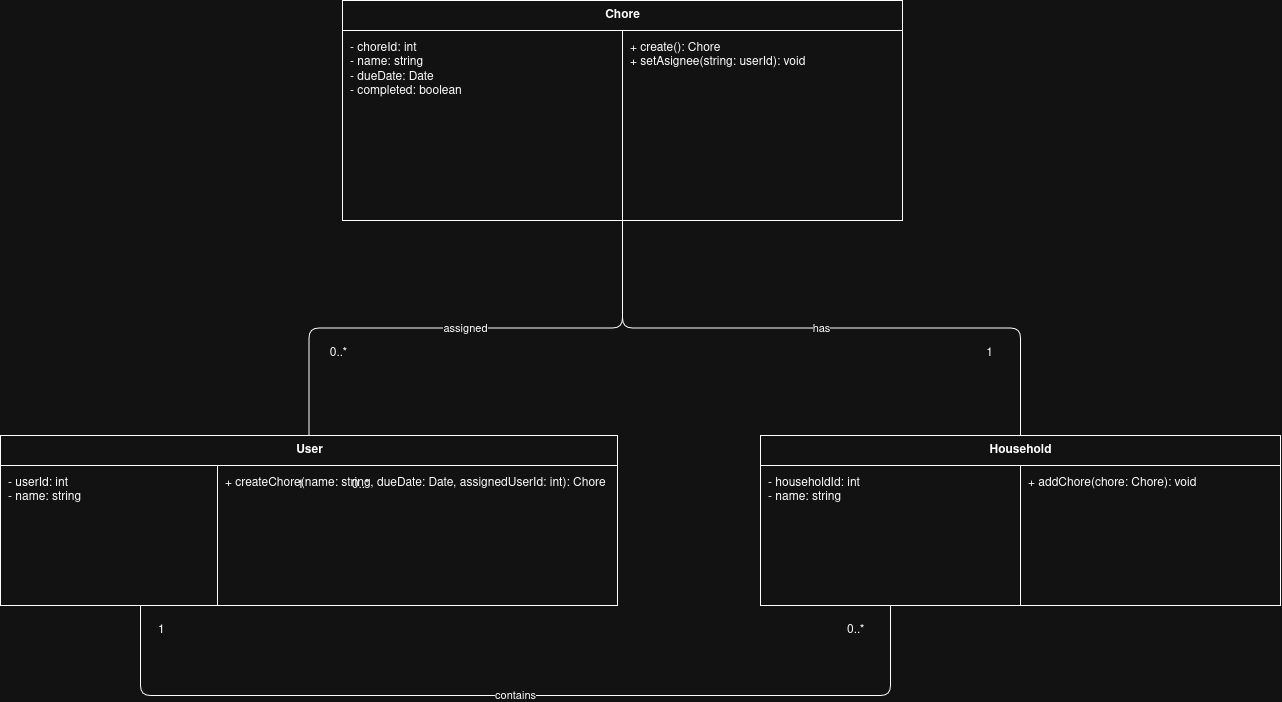

The diagram above was exported from draw.io. Its source (the exported page's mxGraphModel, read from the mxfile embedded in the PNG):
<mxGraphModel dx="689" dy="1213" grid="0" gridSize="10" guides="1" tooltips="1" connect="1" arrows="1" fold="1" page="0" pageScale="1" pageWidth="850" pageHeight="1100" math="0" shadow="0">
  <root>
    <mxCell id="0" />
    <mxCell id="1" parent="0" />
    <mxCell id="PjLTUmGNuzH0f7eYHG7M-1" parent="1" style="swimlane;fontStyle=1;childLayout=stackLayout;horizontal=1;startSize=30;resizeParent=1;resizeLast=0;collapsible=0;marginBottom=0;html=1;" value="User" vertex="1">
      <mxGeometry height="170" width="617" x="70" y="180" as="geometry" />
    </mxCell>
    <mxCell id="PjLTUmGNuzH0f7eYHG7M-2" parent="PjLTUmGNuzH0f7eYHG7M-1" style="text;strokeColor=inherit;fillColor=none;align=left;verticalAlign=top;spacingLeft=6;spacingTop=4;overflow=hidden;rotatable=0;html=1;" value="- userId: int&#10;- name: string" vertex="1">
      <mxGeometry height="140" width="217" y="30" as="geometry" />
    </mxCell>
    <mxCell id="PjLTUmGNuzH0f7eYHG7M-3" parent="PjLTUmGNuzH0f7eYHG7M-1" style="text;strokeColor=inherit;fillColor=none;align=left;verticalAlign=top;spacingLeft=6;spacingTop=4;overflow=hidden;rotatable=0;html=1;" value="+ createChore(name: string, dueDate: Date, assignedUserId: int): Chore" vertex="1">
      <mxGeometry height="140" width="400" x="217" y="30" as="geometry" />
    </mxCell>
    <mxCell id="PjLTUmGNuzH0f7eYHG7M-4" parent="1" style="swimlane;fontStyle=1;childLayout=stackLayout;horizontal=1;startSize=30;resizeParent=1;resizeLast=0;collapsible=0;marginBottom=0;html=1;" value="Chore" vertex="1">
      <mxGeometry height="220" width="560" x="412" y="-255" as="geometry" />
    </mxCell>
    <mxCell id="PjLTUmGNuzH0f7eYHG7M-5" parent="PjLTUmGNuzH0f7eYHG7M-4" style="text;strokeColor=inherit;fillColor=none;align=left;verticalAlign=top;spacingLeft=6;spacingTop=4;overflow=hidden;rotatable=0;html=1;" value="- choreId: int&#10;- name: string&#10;- dueDate: Date&#10;- completed: boolean" vertex="1">
      <mxGeometry height="190" width="280" y="30" as="geometry" />
    </mxCell>
    <mxCell id="PjLTUmGNuzH0f7eYHG7M-6" parent="PjLTUmGNuzH0f7eYHG7M-4" style="text;strokeColor=inherit;fillColor=none;align=left;verticalAlign=top;spacingLeft=6;spacingTop=4;overflow=hidden;rotatable=0;html=1;" value="+ create(): Chore&lt;br&gt;+ setAsignee(string: userId): void" vertex="1">
      <mxGeometry height="190" width="280" x="280" y="30" as="geometry" />
    </mxCell>
    <mxCell id="PjLTUmGNuzH0f7eYHG7M-7" parent="1" style="swimlane;fontStyle=1;childLayout=stackLayout;horizontal=1;startSize=30;resizeParent=1;resizeLast=0;collapsible=0;marginBottom=0;html=1;" value="Household" vertex="1">
      <mxGeometry height="170" width="520" x="830" y="180" as="geometry" />
    </mxCell>
    <mxCell id="PjLTUmGNuzH0f7eYHG7M-8" parent="PjLTUmGNuzH0f7eYHG7M-7" style="text;strokeColor=inherit;fillColor=none;align=left;verticalAlign=top;spacingLeft=6;spacingTop=4;overflow=hidden;rotatable=0;html=1;" value="- householdId: int&#10;- name: string" vertex="1">
      <mxGeometry height="140" width="260" y="30" as="geometry" />
    </mxCell>
    <mxCell id="PjLTUmGNuzH0f7eYHG7M-9" parent="PjLTUmGNuzH0f7eYHG7M-7" style="text;strokeColor=inherit;fillColor=none;align=left;verticalAlign=top;spacingLeft=6;spacingTop=4;overflow=hidden;rotatable=0;html=1;" value="+ addChore(chore: Chore): void" vertex="1">
      <mxGeometry height="140" width="260" x="260" y="30" as="geometry" />
    </mxCell>
    <mxCell id="PjLTUmGNuzH0f7eYHG7M-10" edge="1" parent="1" source="PjLTUmGNuzH0f7eYHG7M-1" style="endArrow=none;html=1;edgeStyle=orthogonalEdgeStyle;" target="PjLTUmGNuzH0f7eYHG7M-4" value="assigned">
      <mxGeometry relative="1" as="geometry" />
    </mxCell>
    <mxCell id="PjLTUmGNuzH0f7eYHG7M-11" parent="1" style="text;html=1;align=center;verticalAlign=middle;" value="1" vertex="1">
      <mxGeometry height="20" width="30" x="355" y="220" as="geometry" />
    </mxCell>
    <mxCell id="PjLTUmGNuzH0f7eYHG7M-12" parent="1" style="text;html=1;align=center;verticalAlign=middle;" value="0..*" vertex="1">
      <mxGeometry height="20" width="40" x="410" y="220" as="geometry" />
    </mxCell>
    <mxCell id="PjLTUmGNuzH0f7eYHG7M-13" edge="1" parent="1" source="PjLTUmGNuzH0f7eYHG7M-7" style="endArrow=none;html=1;edgeStyle=orthogonalEdgeStyle;" target="PjLTUmGNuzH0f7eYHG7M-4" value="has">
      <mxGeometry relative="1" as="geometry" />
    </mxCell>
    <mxCell id="PjLTUmGNuzH0f7eYHG7M-14" parent="1" style="text;html=1;align=center;verticalAlign=middle;" value="1" vertex="1">
      <mxGeometry height="20" width="30" x="1044" y="88" as="geometry" />
    </mxCell>
    <mxCell id="PjLTUmGNuzH0f7eYHG7M-15" parent="1" style="text;html=1;align=center;verticalAlign=middle;" value="0..*" vertex="1">
      <mxGeometry height="20" width="40" x="388" y="88" as="geometry" />
    </mxCell>
    <mxCell id="PjLTUmGNuzH0f7eYHG7M-16" edge="1" parent="1" source="PjLTUmGNuzH0f7eYHG7M-7" style="endArrow=none;html=1;edgeStyle=orthogonalEdgeStyle;" target="PjLTUmGNuzH0f7eYHG7M-1" value="contains">
      <mxGeometry relative="1" as="geometry">
        <Array as="points">
          <mxPoint x="960" y="440" />
          <mxPoint x="210" y="440" />
        </Array>
      </mxGeometry>
    </mxCell>
    <mxCell id="PjLTUmGNuzH0f7eYHG7M-17" parent="1" style="text;html=1;" value="1" vertex="1">
      <mxGeometry height="20" width="30" x="226" y="361" as="geometry" />
    </mxCell>
    <mxCell id="PjLTUmGNuzH0f7eYHG7M-18" parent="1" style="text;html=1;" value="0..*" vertex="1">
      <mxGeometry height="20" width="40" x="915" y="361" as="geometry" />
    </mxCell>
  </root>
</mxGraphModel>